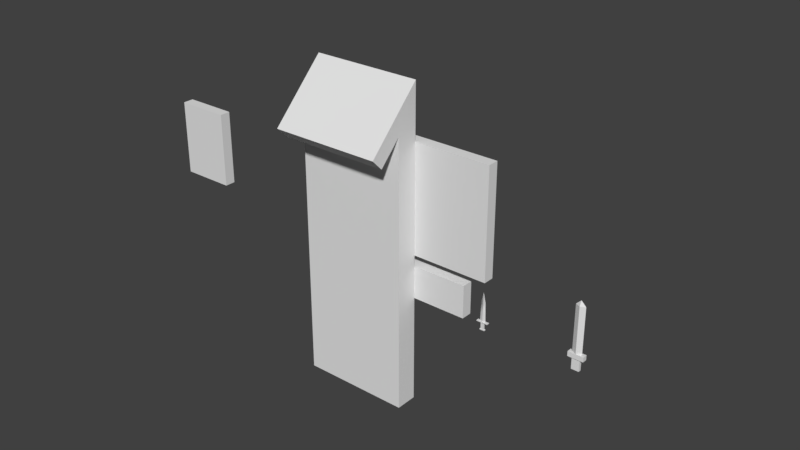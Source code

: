 # Source: OnTheWall.blend  (saved by Blender 2.79.0; exported with 4.5.12 LTS)
import bpy
from mathutils import Matrix  # noqa: F401  (used for matrix-valued properties, if any)

bpy.ops.wm.read_factory_settings(use_empty=True)
scene = bpy.context.scene
scene.name = 'Scene'

# ---- collections
col_collection_1 = bpy.data.collections.new('Collection 1'); scene.collection.children.link(col_collection_1)

# ---- world
world_world = bpy.data.worlds.new('World'); scene.world = world_world
world_world.color = (0.05088, 0.05088, 0.05088)
world_world.use_sun_shadow = False
world_world.sun_shadow_jitter_overblur = 0.0
world_world.cycles.sampling_method = 'MANUAL'

# ---- meshes
me_sword_0_16x0_05x0_7_a = bpy.data.meshes.new('Sword_0.16x0.05x0.7_A')
me_sword_0_16x0_05x0_7_a.from_pydata([(-0.08, -0.025, 0.17), (-0.04, 0.015, 0.0), (-0.08, -0.025, 0.12), (-0.04, -0.015, 0.0), (-0.08, 0.025, 0.12), (0.04, 0.015, 0.0), (-0.08, 0.025, 0.17), (0.04, -0.015, 0.0), (-0.05, -1.714e-07, 0.65), (-0.05, -1.304e-07, 0.17), (-0.04, 0.015, 0.12), (-0.04, -0.015, 0.12), (0.04, -0.015, 0.12), (0.05, -1.341e-07, 0.17), (0.05, -1.751e-07, 0.65), (0.04, 0.015, 0.12), (0.08, 0.025, 0.17), (0.08, 0.025, 0.12), (0.08, -0.025, 0.17), (0.08, -0.025, 0.12), (0.0, -1.751e-07, 0.7), (0.05, -0.025, 0.12), (-0.05, -0.025, 0.12), (-0.05, -0.025, 0.17), (0.05, -0.025, 0.17), (0.05, 0.025, 0.12), (0.05, 0.025, 0.17), (-0.05, 0.025, 0.17), (-0.05, 0.025, 0.12), (0.0, -0.025, 0.65), (0.0, -0.025, 0.17), (0.0, 0.025, 0.65), (0.0, 0.025, 0.17)], [], [(10, 1, 3, 11), (11, 3, 7, 12), (12, 7, 5, 15), (15, 5, 1, 10), (29, 14, 20), (7, 3, 1, 5), (31, 32, 9, 8), (9, 32, 13, 26, 27), (20, 8, 29), (10, 4, 28), (29, 30, 13, 14), (18, 19, 17, 16), (12, 15, 17, 19), (12, 19, 21), (13, 18, 16), (6, 4, 2, 0), (9, 6, 0), (10, 11, 2, 4), (23, 22, 21, 24), (22, 23, 0, 2), (24, 21, 19, 18), (13, 30, 9, 23, 24), (18, 13, 24), (9, 0, 23), (11, 12, 21, 22), (2, 11, 22), (26, 25, 28, 27), (25, 26, 16, 17), (27, 28, 4, 6), (13, 16, 26), (17, 15, 25), (6, 9, 27), (15, 10, 28, 25), (8, 9, 30, 29), (14, 13, 32, 31), (20, 14, 31), (31, 8, 20)])
me_sword_0_16x0_05x0_7_a.use_remesh_preserve_volume = False
me_sword_0_16x0_05x0_7_a.use_remesh_preserve_attributes = False
me_sword_0_16x0_05x0_7_a.use_mirror_vertex_groups = False
me_sword_0_16x0_05x0_7_a.update()
me_frames02_1x0_1x2_a = bpy.data.meshes.new('Frames02_1x0.1x2_A')
me_frames02_1x0_1x2_a.from_pydata([(-0.75, 0.0, 1.15), (-0.75, 0.0, 1.85), (-0.7, 0.1, 1.2), (-0.7, 0.1, 1.8), (-0.25, 0.0, 1.15), (-0.25, 0.0, 1.85), (-0.3, 0.1, 1.2), (-0.3, 0.1, 1.8), (-0.75, 0.1, 1.85), (-0.75, 0.1, 1.15), (-0.25, 0.1, 1.15), (-0.25, 0.1, 1.85), (-0.7, 0.05, 1.8), (-0.7, 0.05, 1.2), (-0.3, 0.05, 1.2), (-0.3, 0.05, 1.8)], [], [(0, 1, 8, 9), (3, 7, 15, 12), (10, 11, 5, 4), (4, 5, 1, 0), (9, 10, 4, 0), (11, 8, 1, 5), (3, 2, 9, 8), (2, 6, 10, 9), (7, 3, 8, 11), (6, 7, 11, 10), (13, 12, 15, 14), (2, 3, 12, 13), (7, 6, 14, 15), (6, 2, 13, 14)])
me_frames02_1x0_1x2_a.use_remesh_preserve_volume = False
me_frames02_1x0_1x2_a.use_remesh_preserve_attributes = False
me_frames02_1x0_1x2_a.use_mirror_vertex_groups = False
me_frames02_1x0_1x2_a.update()
me_wallwroof_1x0_5x2_9_a_001 = bpy.data.meshes.new('WallwRoof_1x0.5x2.9_A.001')
me_wallwroof_1x0_5x2_9_a_001.from_pydata([(2.384e-07, -0.2, 2.5), (1.0, -0.2, 2.3), (3.129e-07, -0.2, 2.3), (1.0, -0.4, 2.1), (1.0, -0.5, 2.2), (9.313e-09, -0.5, 2.2), (2.626e-07, -0.4, 2.1), (1.0, 0.0, -0.2), (1.0, -0.2, -0.2), (1.192e-07, -0.2, -0.2), (3.874e-07, 2.384e-07, -0.2), (1.0, -0.2, 2.5), (1.0, -2.384e-07, 2.7), (2.384e-07, 0.0, 2.7), (1.0, -1.192e-07, 2.5), (3.129e-07, 1.192e-07, 2.5)], [(8, 11)], [(14, 7, 10, 15), (0, 11, 1, 2), (3, 4, 5, 6), (4, 3, 1, 11), (2, 9, 8, 1), (7, 8, 9, 10), (2, 6, 5, 0), (3, 6, 2, 1), (5, 4, 11, 0), (12, 11, 1, 14), (11, 12, 13, 0), (12, 14, 15, 13), (2, 0, 13, 15), (10, 9, 2, 15), (8, 7, 14, 1)])
me_wallwroof_1x0_5x2_9_a_001.use_remesh_preserve_volume = False
me_wallwroof_1x0_5x2_9_a_001.use_remesh_preserve_attributes = False
me_wallwroof_1x0_5x2_9_a_001.use_mirror_vertex_groups = False
me_wallwroof_1x0_5x2_9_a_001.update()
me_frames01_2x0_1x2_a = bpy.data.meshes.new('Frames01_2x0.1x2_A')
me_frames01_2x0_1x2_a.from_pydata([(-1.1, 0.0, 0.8), (-1.1, 0.0, 1.1), (-1.05, 0.1, 0.85), (-1.05, 0.1, 1.05), (-0.5, 0.0, 0.8), (-0.5, 0.0, 1.1), (-0.55, 0.1, 0.85), (-0.55, 0.1, 1.05), (-1.1, 0.0, 1.2), (-1.1, 0.0, 2.2), (-1.05, 0.1, 1.25), (-1.05, 0.1, 2.15), (-0.3, 0.0, 1.2), (-0.3, 0.0, 2.2), (-0.35, 0.1, 1.25), (-0.35, 0.1, 2.15), (-1.6, 0.0, 1.0), (-1.6, 0.0, 1.6), (-1.55, 0.1, 1.05), (-1.55, 0.1, 1.55), (-1.2, 0.0, 1.0), (-1.2, 0.0, 1.6), (-1.25, 0.1, 1.05), (-1.25, 0.1, 1.55), (-1.1, 0.1, 1.1), (-1.1, 0.1, 0.8), (-0.5, 0.1, 0.8), (-0.5, 0.1, 1.1), (-1.1, 0.1, 2.2), (-1.1, 0.1, 1.2), (-0.3, 0.1, 1.2), (-0.3, 0.1, 2.2), (-1.6, 0.1, 1.6), (-1.6, 0.1, 1.0), (-1.2, 0.1, 1.0), (-1.2, 0.1, 1.6), (-1.05, 0.05, 1.05), (-1.05, 0.05, 0.85), (-0.55, 0.05, 0.85), (-0.55, 0.05, 1.05), (-1.05, 0.05, 2.15), (-1.05, 0.05, 1.25), (-0.35, 0.05, 1.25), (-0.35, 0.05, 2.15), (-1.55, 0.05, 1.55), (-1.55, 0.05, 1.05), (-1.25, 0.05, 1.05), (-1.25, 0.05, 1.55)], [], [(0, 1, 24, 25), (15, 14, 42, 43), (26, 27, 5, 4), (4, 5, 1, 0), (25, 26, 4, 0), (27, 24, 1, 5), (8, 9, 28, 29), (2, 3, 36, 37), (30, 31, 13, 12), (12, 13, 9, 8), (29, 30, 12, 8), (31, 28, 9, 13), (16, 17, 32, 33), (19, 23, 47, 44), (34, 35, 21, 20), (20, 21, 17, 16), (33, 34, 20, 16), (35, 32, 17, 21), (3, 2, 25, 24), (2, 6, 26, 25), (7, 3, 24, 27), (6, 7, 27, 26), (11, 10, 29, 28), (10, 14, 30, 29), (15, 11, 28, 31), (14, 15, 31, 30), (19, 18, 33, 32), (18, 22, 34, 33), (23, 19, 32, 35), (22, 23, 35, 34), (37, 36, 39, 38), (41, 40, 43, 42), (45, 44, 47, 46), (10, 11, 40, 41), (23, 22, 46, 47), (6, 2, 37, 38), (18, 19, 44, 45), (14, 10, 41, 42), (3, 7, 39, 36), (22, 18, 45, 46), (11, 15, 43, 40), (7, 6, 38, 39)])
me_frames01_2x0_1x2_a.use_remesh_preserve_volume = False
me_frames01_2x0_1x2_a.use_remesh_preserve_attributes = False
me_frames01_2x0_1x2_a.use_mirror_vertex_groups = False
me_frames01_2x0_1x2_a.update()
me_dagger_0_12x0_03x0_4_a = bpy.data.meshes.new('Dagger_0.12x0.03x0.4_A')
me_dagger_0_12x0_03x0_4_a.from_pydata([(-0.06, -0.015, 0.09), (-0.024, 0.009, 0.07493), (-0.06, -0.015, 0.082), (-0.024, -0.009, 0.07493), (-0.06, 0.015, 0.082), (0.024, 0.009, 0.07493), (-0.06, 0.015, 0.09), (0.024, -0.009, 0.07493), (-0.0225, -1.028e-07, 0.3), (-0.03, -6.761e-08, 0.09), (-0.024, 0.009, 0.082), (-0.024, -0.009, 0.082), (0.024, -0.009, 0.082), (0.03, -6.94e-08, 0.09), (0.0225, -1.051e-07, 0.3), (0.024, 0.009, 0.082), (0.06, 0.015, 0.09), (0.06, 0.015, 0.082), (0.06, -0.015, 0.09), (0.06, -0.015, 0.082), (0.0, -1.051e-07, 0.4), (0.0375, -0.015, 0.082), (-0.0375, -0.015, 0.082), (-0.0375, -0.015, 0.09), (0.0375, -0.015, 0.09), (0.0375, 0.015, 0.082), (0.0375, 0.015, 0.09), (-0.0375, 0.015, 0.09), (-0.0375, 0.015, 0.082), (0.0, -0.01, 0.3), (0.0, -0.008, 0.09), (0.0, 0.01, 0.3), (0.0, 0.008, 0.09), (-0.01781, 0.00668, 0.07493), (-0.01781, -0.00668, 0.07493), (0.01781, -0.00668, 0.07493), (0.01781, 0.00668, 0.07493), (-0.01781, 0.00668, 0.009117), (-0.01781, -0.00668, 0.009117), (0.01781, -0.00668, 0.009117), (0.01781, 0.00668, 0.009117), (-0.02684, 0.01006, 0.009117), (-0.02684, -0.01007, 0.009117), (0.02684, -0.01007, 0.009117), (0.02684, 0.01006, 0.009117), (-0.02684, 0.01006, 0.0), (-0.02684, -0.01007, 0.0), (0.02684, -0.01007, 0.0), (0.02684, 0.01006, 0.0)], [], [(10, 1, 3, 11), (11, 3, 7, 12), (12, 7, 5, 15), (15, 5, 1, 10), (29, 14, 20), (5, 7, 35, 36), (31, 32, 9, 8), (9, 32, 13, 26, 27), (20, 8, 29), (10, 4, 28), (29, 30, 13, 14), (18, 19, 17, 16), (12, 15, 17, 19), (12, 19, 21), (13, 18, 16), (6, 4, 2, 0), (9, 6, 0), (10, 11, 2, 4), (23, 22, 21, 24), (22, 23, 0, 2), (24, 21, 19, 18), (13, 30, 9, 23, 24), (18, 13, 24), (9, 0, 23), (11, 12, 21, 22), (2, 11, 22), (26, 25, 28, 27), (25, 26, 16, 17), (27, 28, 4, 6), (13, 16, 26), (17, 15, 25), (6, 9, 27), (15, 10, 28, 25), (8, 9, 30, 29), (14, 13, 32, 31), (20, 14, 31), (31, 8, 20), (36, 35, 39, 40), (7, 3, 34, 35), (1, 5, 36, 33), (3, 1, 33, 34), (37, 40, 44, 41), (34, 33, 37, 38), (33, 36, 40, 37), (35, 34, 38, 39), (44, 43, 47, 48), (39, 38, 42, 43), (40, 39, 43, 44), (38, 37, 41, 42), (47, 46, 45, 48), (42, 41, 45, 46), (41, 44, 48, 45), (43, 42, 46, 47)])
me_dagger_0_12x0_03x0_4_a.use_remesh_preserve_volume = False
me_dagger_0_12x0_03x0_4_a.use_remesh_preserve_attributes = False
me_dagger_0_12x0_03x0_4_a.use_mirror_vertex_groups = False
me_dagger_0_12x0_03x0_4_a.update()
me_axe_0_25x0_06x0_7_a = bpy.data.meshes.new('Axe_0.25x0.06x0.7_A')
me_axe_0_25x0_06x0_7_a.from_pydata([(-0.02, 0.02, 0.0), (-0.02, -0.02, 0.0), (0.02, 0.02, 0.0), (0.02, -0.02, 0.0), (-0.02, 0.02, 0.7), (-0.02, -0.02, 0.7), (0.02, -0.02, 0.7), (0.02, 0.02, 0.7), (-0.03768, -0.03, 0.4859), (-0.03768, -0.03, 0.6459), (-0.03768, 0.03, 0.4859), (-0.03768, 0.03, 0.6459), (0.2123, -0.006, 0.4459), (0.2123, -0.006, 0.6859), (0.2123, 0.006, 0.4459), (0.2123, 0.006, 0.6859), (0.06232, 0.018, 0.4768), (0.06232, 0.018, 0.655), (0.06232, -0.018, 0.4768), (0.06232, -0.018, 0.655)], [], [(3, 1, 0, 2), (6, 7, 4, 5), (1, 5, 4, 0), (0, 4, 7, 2), (3, 6, 5, 1), (2, 7, 6, 3), (8, 9, 11, 10), (16, 17, 15, 14), (14, 15, 13, 12), (18, 19, 9, 8), (16, 14, 12, 18), (17, 11, 9, 19), (15, 17, 19, 13), (10, 16, 18, 8), (12, 13, 19, 18), (10, 11, 17, 16)])
me_axe_0_25x0_06x0_7_a.use_remesh_preserve_volume = False
me_axe_0_25x0_06x0_7_a.use_remesh_preserve_attributes = False
me_axe_0_25x0_06x0_7_a.use_mirror_vertex_groups = False
me_axe_0_25x0_06x0_7_a.update()

# ---- objects
ob_sword_0_16x0_05x0_7 = bpy.data.objects.new('Sword_0.16x0.05x0.7', me_sword_0_16x0_05x0_7_a)
ob_frames02_1x0_1x2 = bpy.data.objects.new('Frames02_1x0.1x2', me_frames02_1x0_1x2_a)
ob_wallwroof_1x0_5x2_000 = bpy.data.objects.new('WallwRoof_1x0.5x2.000', me_wallwroof_1x0_5x2_9_a_001)
ob_frames01_2x0_1x2 = bpy.data.objects.new('Frames01_2x0.1x2', me_frames01_2x0_1x2_a)
ob_dagger_0_12x0_03x0_4 = bpy.data.objects.new('Dagger_0.12x0.03x0.4', me_dagger_0_12x0_03x0_4_a)
ob_axe_0_25x0_06x0_7 = bpy.data.objects.new('Axe_0.25x0.06x0.7', me_axe_0_25x0_06x0_7_a)

# ---- transforms, parenting, visibility, modifiers, constraints
ob_sword_0_16x0_05x0_7.location = (0.0, 1.0, 0.0)
ob_sword_0_16x0_05x0_7.lineart.crease_threshold = 0.0
ob_frames02_1x0_1x2.location = (-3.0, 0.0, 0.0)
ob_frames02_1x0_1x2.lineart.crease_threshold = 0.0
ob_wallwroof_1x0_5x2_000.location = (-2.0, 0.0, 0.0)
ob_wallwroof_1x0_5x2_000.lock_rotations_4d = False
ob_wallwroof_1x0_5x2_000.empty_display_type = 'ARROWS'
ob_wallwroof_1x0_5x2_000.hide_viewport = True
ob_wallwroof_1x0_5x2_000.lineart.crease_threshold = 0.0
ob_frames01_2x0_1x2.location = (0.0, 0.0, -5.96e-08)
ob_frames01_2x0_1x2.lineart.crease_threshold = 0.0
ob_dagger_0_12x0_03x0_4.location = (-1.0, 1.0, 0.0)
ob_dagger_0_12x0_03x0_4.lineart.crease_threshold = 0.0
ob_axe_0_25x0_06x0_7.location = (-2.012, 1.0, 0.0)
ob_axe_0_25x0_06x0_7.lineart.crease_threshold = 0.0

# ---- collection membership
col_collection_1.objects.link(ob_sword_0_16x0_05x0_7)
col_collection_1.objects.link(ob_frames02_1x0_1x2)
col_collection_1.objects.link(ob_wallwroof_1x0_5x2_000)
col_collection_1.objects.link(ob_frames01_2x0_1x2)
col_collection_1.objects.link(ob_dagger_0_12x0_03x0_4)
col_collection_1.objects.link(ob_axe_0_25x0_06x0_7)

# ---- scene / render settings (as saved in the file)
scene.frame_start = 1; scene.frame_end = 250; scene.frame_set(1)
scene.render.engine = 'BLENDER_EEVEE_NEXT'
scene.render.resolution_percentage = 50
scene.render.dither_intensity = 0.0
scene.cycles.use_denoising = False
scene.cycles.samples = 128
scene.cycles.sampling_pattern = 'TABULATED_SOBOL'
scene.cycles.use_adaptive_sampling = False
scene.cycles.use_light_tree = False
scene.cycles.blur_glossy = 0.0
scene.cycles.sample_clamp_indirect = 0.0
scene.view_settings.view_transform = 'Standard'
bpy.context.view_layer.update()

# ---- added for rendering (the .blend has no active camera and no usable light): camera, sun
cam_auto = bpy.data.cameras.new('AutoCamera')
cam_auto.lens = 50.0
cam_auto.sensor_width = 36.0
cam_auto.clip_end = 1000.0
ob_auto_camera = bpy.data.objects.new('AutoCamera', cam_auto)
scene.collection.objects.link(ob_auto_camera)
ob_auto_camera.location = (3.96519, -6.14323, 5.52215)
ob_auto_camera.rotation_euler = (1.09748, -7.21219e-08, 0.694738)
scene.camera = ob_auto_camera
light_auto_sun = bpy.data.lights.new('AutoSun', 'SUN')
light_auto_sun.energy = 3.0
light_auto_sun.angle = 0.0523599
ob_auto_sun = bpy.data.objects.new('AutoSun', light_auto_sun)
scene.collection.objects.link(ob_auto_sun)
ob_auto_sun.rotation_euler = (0.872665, 0.174533, 0.523599)
bpy.context.view_layer.update()
